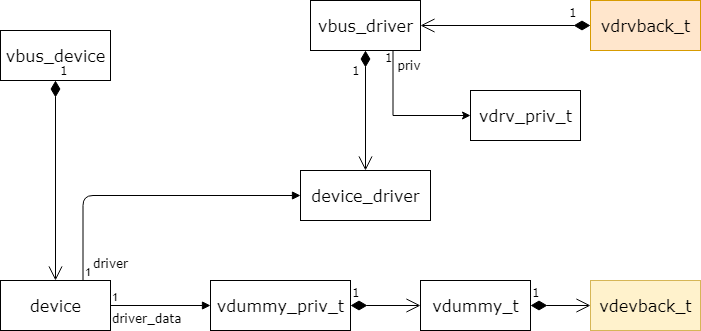

The diagram above was exported from draw.io. Its source (the exported page's mxGraphModel, read from the mxfile embedded in the PNG):
<mxGraphModel dx="1232" dy="436" grid="1" gridSize="10" guides="1" tooltips="1" connect="1" arrows="1" fold="1" page="1" pageScale="1" pageWidth="827" pageHeight="1169" math="0" shadow="0">
  <root>
    <mxCell id="0" />
    <mxCell id="1" parent="0" />
    <mxCell id="2" value="vbus_device" style="html=1;fontFamily=Verdana;fontSize=16;" vertex="1" parent="1">
      <mxGeometry x="30" y="80" width="110" height="50" as="geometry" />
    </mxCell>
    <mxCell id="3" value="1" style="edgeStyle=orthogonalEdgeStyle;rounded=0;orthogonalLoop=1;jettySize=auto;html=1;exitX=0.75;exitY=1;exitDx=0;exitDy=0;entryX=0;entryY=0.5;entryDx=0;entryDy=0;fontFamily=Verdana;fontSize=12;" edge="1" source="4" target="20" parent="1">
      <mxGeometry x="-0.9018" y="-5" relative="1" as="geometry">
        <mxPoint as="offset" />
      </mxGeometry>
    </mxCell>
    <mxCell id="4" value="vbus_driver" style="html=1;fontFamily=Verdana;fontSize=16;" vertex="1" parent="1">
      <mxGeometry x="340" y="50" width="110" height="50" as="geometry" />
    </mxCell>
    <mxCell id="5" value="device" style="html=1;fontFamily=Verdana;fontSize=16;" vertex="1" parent="1">
      <mxGeometry x="30" y="330" width="110" height="50" as="geometry" />
    </mxCell>
    <mxCell id="6" value="vdummy_priv_t" style="html=1;fontFamily=Verdana;fontSize=16;" vertex="1" parent="1">
      <mxGeometry x="240" y="330" width="140" height="50" as="geometry" />
    </mxCell>
    <mxCell id="7" value="driver_data" style="endArrow=block;endFill=1;html=1;edgeStyle=orthogonalEdgeStyle;align=left;verticalAlign=top;fontFamily=Verdana;fontSize=12;" edge="1" source="5" target="6" parent="1">
      <mxGeometry x="-1" relative="1" as="geometry">
        <mxPoint x="-30" y="235" as="sourcePoint" />
        <mxPoint x="220" y="235" as="targetPoint" />
      </mxGeometry>
    </mxCell>
    <mxCell id="8" value="1" style="edgeLabel;resizable=0;html=1;align=left;verticalAlign=bottom;" connectable="0" vertex="1" parent="7">
      <mxGeometry x="-1" relative="1" as="geometry" />
    </mxCell>
    <mxCell id="9" value="vdummy_t" style="html=1;fontFamily=Verdana;fontSize=16;" vertex="1" parent="1">
      <mxGeometry x="450" y="330" width="110" height="50" as="geometry" />
    </mxCell>
    <mxCell id="10" value="1" style="endArrow=open;html=1;endSize=12;startArrow=diamondThin;startSize=14;startFill=1;edgeStyle=orthogonalEdgeStyle;align=left;verticalAlign=bottom;fontFamily=Verdana;fontSize=12;exitX=1;exitY=0.5;exitDx=0;exitDy=0;entryX=0;entryY=0.5;entryDx=0;entryDy=0;" edge="1" source="6" target="9" parent="1">
      <mxGeometry x="-1" y="3" relative="1" as="geometry">
        <mxPoint x="420" y="440" as="sourcePoint" />
        <mxPoint x="430" y="355" as="targetPoint" />
      </mxGeometry>
    </mxCell>
    <mxCell id="11" value="vdevback_t" style="html=1;fontFamily=Verdana;fontSize=16;fillColor=#fff2cc;strokeColor=#d6b656;" vertex="1" parent="1">
      <mxGeometry x="620" y="330" width="110" height="50" as="geometry" />
    </mxCell>
    <mxCell id="12" value="1" style="endArrow=open;html=1;endSize=12;startArrow=diamondThin;startSize=14;startFill=1;edgeStyle=orthogonalEdgeStyle;align=left;verticalAlign=bottom;fontFamily=Verdana;fontSize=12;entryX=0;entryY=0.5;entryDx=0;entryDy=0;exitX=1;exitY=0.5;exitDx=0;exitDy=0;" edge="1" source="9" target="11" parent="1">
      <mxGeometry x="-1" y="3" relative="1" as="geometry">
        <mxPoint x="560" y="355" as="sourcePoint" />
        <mxPoint x="460" y="365.0000000000001" as="targetPoint" />
      </mxGeometry>
    </mxCell>
    <mxCell id="13" value="1" style="endArrow=open;html=1;endSize=12;startArrow=diamondThin;startSize=14;startFill=1;edgeStyle=orthogonalEdgeStyle;align=left;verticalAlign=bottom;fontFamily=Verdana;fontSize=12;exitX=0.5;exitY=1;exitDx=0;exitDy=0;" edge="1" source="2" parent="1">
      <mxGeometry x="-1" y="3" relative="1" as="geometry">
        <mxPoint x="370" y="365" as="sourcePoint" />
        <mxPoint x="85" y="330" as="targetPoint" />
      </mxGeometry>
    </mxCell>
    <mxCell id="14" value="device_driver" style="html=1;fontFamily=Verdana;fontSize=16;" vertex="1" parent="1">
      <mxGeometry x="330" y="220" width="130" height="50" as="geometry" />
    </mxCell>
    <mxCell id="15" value="1" style="endArrow=open;html=1;endSize=12;startArrow=diamondThin;startSize=14;startFill=1;edgeStyle=orthogonalEdgeStyle;align=left;verticalAlign=bottom;fontFamily=Verdana;fontSize=12;exitX=0.5;exitY=1;exitDx=0;exitDy=0;entryX=0.5;entryY=0;entryDx=0;entryDy=0;" edge="1" source="4" target="14" parent="1">
      <mxGeometry x="-0.5" y="-15" relative="1" as="geometry">
        <mxPoint x="95" y="170" as="sourcePoint" />
        <mxPoint x="95" y="340" as="targetPoint" />
        <mxPoint as="offset" />
      </mxGeometry>
    </mxCell>
    <mxCell id="16" value="vdrvback_t" style="html=1;fontFamily=Verdana;fontSize=16;fillColor=#ffe6cc;strokeColor=#d79b00;" vertex="1" parent="1">
      <mxGeometry x="620" y="50" width="110" height="50" as="geometry" />
    </mxCell>
    <mxCell id="17" value="driver" style="endArrow=block;endFill=1;html=1;edgeStyle=orthogonalEdgeStyle;align=left;verticalAlign=top;fontFamily=Verdana;fontSize=12;entryX=0;entryY=0.5;entryDx=0;entryDy=0;exitX=0.75;exitY=0;exitDx=0;exitDy=0;" edge="1" source="5" target="14" parent="1">
      <mxGeometry x="-0.8017" y="-7" relative="1" as="geometry">
        <mxPoint x="150" y="365" as="sourcePoint" />
        <mxPoint x="250" y="365" as="targetPoint" />
        <mxPoint x="1" as="offset" />
      </mxGeometry>
    </mxCell>
    <mxCell id="18" value="1" style="edgeLabel;resizable=0;html=1;align=left;verticalAlign=bottom;" connectable="0" vertex="1" parent="17">
      <mxGeometry x="-1" relative="1" as="geometry" />
    </mxCell>
    <mxCell id="19" value="1" style="endArrow=open;html=1;endSize=12;startArrow=diamondThin;startSize=14;startFill=1;edgeStyle=orthogonalEdgeStyle;align=left;verticalAlign=bottom;fontFamily=Verdana;fontSize=12;exitX=0;exitY=0.5;exitDx=0;exitDy=0;entryX=1;entryY=0.5;entryDx=0;entryDy=0;" edge="1" source="16" target="4" parent="1">
      <mxGeometry x="-0.7278" y="-3" relative="1" as="geometry">
        <mxPoint x="615" y="240" as="sourcePoint" />
        <mxPoint x="498.2900000000002" y="159.85000000000002" as="targetPoint" />
        <mxPoint as="offset" />
      </mxGeometry>
    </mxCell>
    <mxCell id="20" value="vdrv_priv_t" style="html=1;fontFamily=Verdana;fontSize=16;" vertex="1" parent="1">
      <mxGeometry x="500" y="140" width="110" height="50" as="geometry" />
    </mxCell>
    <mxCell id="21" value="priv" style="text;html=1;strokeColor=none;fillColor=none;align=center;verticalAlign=middle;whiteSpace=wrap;rounded=0;fontFamily=Verdana;fontSize=12;" vertex="1" parent="1">
      <mxGeometry x="419" y="105" width="40" height="20" as="geometry" />
    </mxCell>
  </root>
</mxGraphModel>